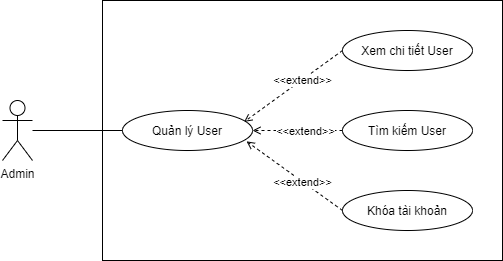

The diagram above was exported from draw.io. Its source (the exported page's mxGraphModel, read from the mxfile embedded in the PNG):
<mxGraphModel dx="960" dy="620" grid="1" gridSize="10" guides="1" tooltips="1" connect="1" arrows="1" fold="1" page="1" pageScale="1" pageWidth="827" pageHeight="1169" math="0" shadow="0">
  <root>
    <mxCell id="0" />
    <mxCell id="1" parent="0" />
    <mxCell id="i_HWcWCde8nrhvykUSdV-10" value="" style="rounded=0;whiteSpace=wrap;html=1;" vertex="1" parent="1">
      <mxGeometry x="240" y="80" width="400" height="260" as="geometry" />
    </mxCell>
    <mxCell id="i_HWcWCde8nrhvykUSdV-1" value="Admin" style="shape=umlActor;verticalLabelPosition=bottom;verticalAlign=top;html=1;outlineConnect=0;" vertex="1" parent="1">
      <mxGeometry x="140" y="180" width="30" height="60" as="geometry" />
    </mxCell>
    <mxCell id="i_HWcWCde8nrhvykUSdV-2" value="Quản lý User" style="ellipse;whiteSpace=wrap;html=1;" vertex="1" parent="1">
      <mxGeometry x="260" y="190" width="130" height="40" as="geometry" />
    </mxCell>
    <mxCell id="i_HWcWCde8nrhvykUSdV-3" value="Khóa tài khoản" style="ellipse;whiteSpace=wrap;html=1;" vertex="1" parent="1">
      <mxGeometry x="480" y="270" width="130" height="40" as="geometry" />
    </mxCell>
    <mxCell id="i_HWcWCde8nrhvykUSdV-4" value="Xem chi tiết User" style="ellipse;whiteSpace=wrap;html=1;" vertex="1" parent="1">
      <mxGeometry x="480" y="110" width="130" height="40" as="geometry" />
    </mxCell>
    <mxCell id="i_HWcWCde8nrhvykUSdV-5" value="Tìm kiếm User" style="ellipse;whiteSpace=wrap;html=1;" vertex="1" parent="1">
      <mxGeometry x="480" y="190" width="130" height="40" as="geometry" />
    </mxCell>
    <mxCell id="i_HWcWCde8nrhvykUSdV-6" value="" style="endArrow=none;html=1;entryX=0;entryY=0.5;entryDx=0;entryDy=0;" edge="1" parent="1" source="i_HWcWCde8nrhvykUSdV-1" target="i_HWcWCde8nrhvykUSdV-2">
      <mxGeometry width="50" height="50" relative="1" as="geometry">
        <mxPoint x="390" y="340" as="sourcePoint" />
        <mxPoint x="440" y="290" as="targetPoint" />
      </mxGeometry>
    </mxCell>
    <mxCell id="i_HWcWCde8nrhvykUSdV-7" value="&amp;lt;&amp;lt;extend&amp;gt;&amp;gt;" style="endArrow=open;endSize=6;dashed=1;html=1;exitX=0;exitY=0.5;exitDx=0;exitDy=0;entryX=0.935;entryY=0.285;entryDx=0;entryDy=0;entryPerimeter=0;" edge="1" parent="1" source="i_HWcWCde8nrhvykUSdV-4" target="i_HWcWCde8nrhvykUSdV-2">
      <mxGeometry x="-0.1778" y="1" width="160" relative="1" as="geometry">
        <mxPoint x="330" y="320" as="sourcePoint" />
        <mxPoint x="420" y="240" as="targetPoint" />
        <mxPoint as="offset" />
      </mxGeometry>
    </mxCell>
    <mxCell id="i_HWcWCde8nrhvykUSdV-8" value="&amp;lt;&amp;lt;extend&amp;gt;&amp;gt;" style="endArrow=open;endSize=6;dashed=1;html=1;exitX=0;exitY=0.5;exitDx=0;exitDy=0;entryX=1;entryY=0.5;entryDx=0;entryDy=0;" edge="1" parent="1" source="i_HWcWCde8nrhvykUSdV-5" target="i_HWcWCde8nrhvykUSdV-2">
      <mxGeometry x="-0.1778" y="1" width="160" relative="1" as="geometry">
        <mxPoint x="490" y="140" as="sourcePoint" />
        <mxPoint x="470" y="190" as="targetPoint" />
        <mxPoint as="offset" />
      </mxGeometry>
    </mxCell>
    <mxCell id="i_HWcWCde8nrhvykUSdV-9" value="&amp;lt;&amp;lt;extend&amp;gt;&amp;gt;" style="endArrow=open;endSize=6;dashed=1;html=1;exitX=0;exitY=0.5;exitDx=0;exitDy=0;entryX=0.954;entryY=0.771;entryDx=0;entryDy=0;entryPerimeter=0;" edge="1" parent="1" source="i_HWcWCde8nrhvykUSdV-3" target="i_HWcWCde8nrhvykUSdV-2">
      <mxGeometry x="-0.1778" y="1" width="160" relative="1" as="geometry">
        <mxPoint x="500" y="150" as="sourcePoint" />
        <mxPoint x="401.5500000000002" y="221.39999999999998" as="targetPoint" />
        <mxPoint as="offset" />
      </mxGeometry>
    </mxCell>
  </root>
</mxGraphModel>